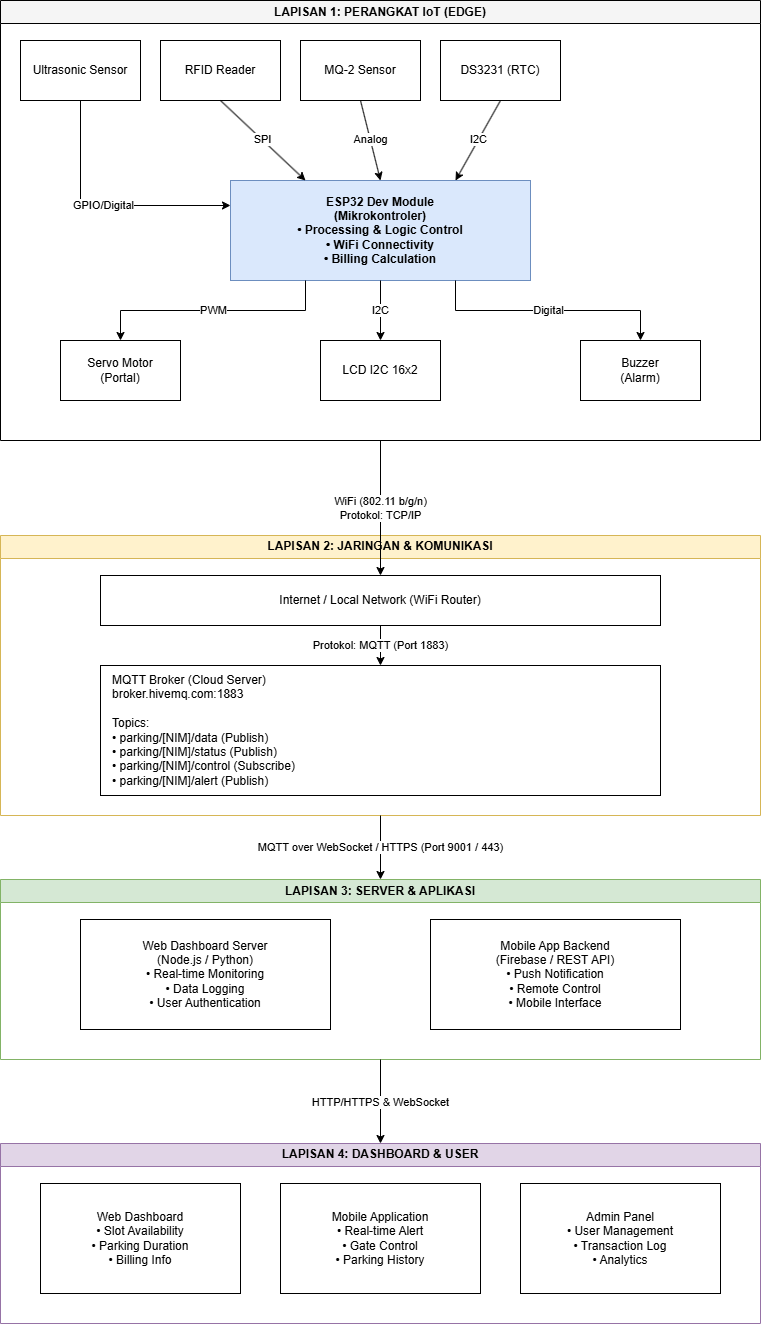

The diagram above was exported from draw.io. Its source (the exported page's mxGraphModel, read from the mxfile embedded in the PNG):
<mxGraphModel dx="2555" dy="2515" grid="0" gridSize="10" guides="1" tooltips="1" connect="1" arrows="1" fold="1" page="1" pageScale="1" pageWidth="850" pageHeight="1100" math="0" shadow="0">
  <root>
    <mxCell id="0" />
    <mxCell id="1" parent="0" />
    <mxCell id="Gl6PtfsA4iBiLchKm7Ty-1" parent="1" style="swimlane;whiteSpace=wrap;html=1;startSize=23;fillColor=#f5f5f5;fontStyle=1" value="LAPISAN 1: PERANGKAT IoT (EDGE)" vertex="1">
      <mxGeometry height="440" width="760" x="20" y="-23" as="geometry" />
    </mxCell>
    <mxCell id="Gl6PtfsA4iBiLchKm7Ty-2" parent="Gl6PtfsA4iBiLchKm7Ty-1" style="rounded=0;whiteSpace=wrap;html=1;" value="Ultrasonic Sensor" vertex="1">
      <mxGeometry height="60" width="120" x="20" y="40" as="geometry" />
    </mxCell>
    <mxCell id="Gl6PtfsA4iBiLchKm7Ty-3" parent="Gl6PtfsA4iBiLchKm7Ty-1" style="rounded=0;whiteSpace=wrap;html=1;" value="RFID Reader" vertex="1">
      <mxGeometry height="60" width="120" x="160" y="40" as="geometry" />
    </mxCell>
    <mxCell id="Gl6PtfsA4iBiLchKm7Ty-4" parent="Gl6PtfsA4iBiLchKm7Ty-1" style="rounded=0;whiteSpace=wrap;html=1;" value="MQ-2 Sensor" vertex="1">
      <mxGeometry height="60" width="120" x="300" y="40" as="geometry" />
    </mxCell>
    <mxCell id="Gl6PtfsA4iBiLchKm7Ty-5" parent="Gl6PtfsA4iBiLchKm7Ty-1" style="rounded=0;whiteSpace=wrap;html=1;" value="DS3231 (RTC)" vertex="1">
      <mxGeometry height="60" width="120" x="440" y="40" as="geometry" />
    </mxCell>
    <mxCell id="Gl6PtfsA4iBiLchKm7Ty-6" parent="Gl6PtfsA4iBiLchKm7Ty-1" style="rounded=0;whiteSpace=wrap;html=1;fillColor=#dae8fc;strokeColor=#6c8ebf;fontStyle=1" value="ESP32 Dev Module&#10;(Mikrokontroler)&#10;• Processing &amp; Logic Control&#10;• WiFi Connectivity&#10;• Billing Calculation" vertex="1">
      <mxGeometry height="100" width="300" x="230" y="180" as="geometry" />
    </mxCell>
    <mxCell id="Gl6PtfsA4iBiLchKm7Ty-7" parent="Gl6PtfsA4iBiLchKm7Ty-1" style="rounded=0;whiteSpace=wrap;html=1;" value="Servo Motor&#10;(Portal)" vertex="1">
      <mxGeometry height="60" width="120" x="60" y="340" as="geometry" />
    </mxCell>
    <mxCell id="Gl6PtfsA4iBiLchKm7Ty-8" parent="Gl6PtfsA4iBiLchKm7Ty-1" style="rounded=0;whiteSpace=wrap;html=1;" value="LCD I2C 16x2" vertex="1">
      <mxGeometry height="60" width="120" x="320" y="340" as="geometry" />
    </mxCell>
    <mxCell id="Gl6PtfsA4iBiLchKm7Ty-9" parent="Gl6PtfsA4iBiLchKm7Ty-1" style="rounded=0;whiteSpace=wrap;html=1;" value="Buzzer&#10;(Alarm)" vertex="1">
      <mxGeometry height="60" width="120" x="580" y="340" as="geometry" />
    </mxCell>
    <mxCell id="Gl6PtfsA4iBiLchKm7Ty-10" edge="1" parent="Gl6PtfsA4iBiLchKm7Ty-1" source="Gl6PtfsA4iBiLchKm7Ty-2" style="endArrow=classic;html=1;exitX=0.5;exitY=1;exitDx=0;exitDy=0;entryX=0;entryY=0.25;entryDx=0;entryDy=0;rounded=0;" target="Gl6PtfsA4iBiLchKm7Ty-6" value="GPIO/Digital">
      <mxGeometry height="50" relative="1" width="50" as="geometry">
        <Array as="points">
          <mxPoint x="80" y="205" />
        </Array>
        <mxPoint x="80" y="110" as="sourcePoint" />
        <mxPoint x="130" y="60" as="targetPoint" />
      </mxGeometry>
    </mxCell>
    <mxCell id="Gl6PtfsA4iBiLchKm7Ty-11" edge="1" parent="Gl6PtfsA4iBiLchKm7Ty-1" source="Gl6PtfsA4iBiLchKm7Ty-3" style="endArrow=classic;html=1;exitX=0.5;exitY=1;exitDx=0;exitDy=0;entryX=0.25;entryY=0;entryDx=0;entryDy=0;rounded=0;" target="Gl6PtfsA4iBiLchKm7Ty-6" value="SPI">
      <mxGeometry height="50" relative="1" width="50" as="geometry" />
    </mxCell>
    <mxCell id="Gl6PtfsA4iBiLchKm7Ty-12" edge="1" parent="Gl6PtfsA4iBiLchKm7Ty-1" source="Gl6PtfsA4iBiLchKm7Ty-4" style="endArrow=classic;html=1;exitX=0.5;exitY=1;exitDx=0;exitDy=0;entryX=0.5;entryY=0;entryDx=0;entryDy=0;rounded=0;" target="Gl6PtfsA4iBiLchKm7Ty-6" value="Analog">
      <mxGeometry height="50" relative="1" width="50" as="geometry" />
    </mxCell>
    <mxCell id="Gl6PtfsA4iBiLchKm7Ty-13" edge="1" parent="Gl6PtfsA4iBiLchKm7Ty-1" source="Gl6PtfsA4iBiLchKm7Ty-5" style="endArrow=classic;html=1;exitX=0.5;exitY=1;exitDx=0;exitDy=0;entryX=0.75;entryY=0;entryDx=0;entryDy=0;rounded=0;" target="Gl6PtfsA4iBiLchKm7Ty-6" value="I2C">
      <mxGeometry height="50" relative="1" width="50" as="geometry" />
    </mxCell>
    <mxCell id="Gl6PtfsA4iBiLchKm7Ty-14" edge="1" parent="Gl6PtfsA4iBiLchKm7Ty-1" source="Gl6PtfsA4iBiLchKm7Ty-6" style="endArrow=classic;html=1;exitX=0.25;exitY=1;exitDx=0;exitDy=0;entryX=0.5;entryY=0;entryDx=0;entryDy=0;rounded=0;" target="Gl6PtfsA4iBiLchKm7Ty-7" value="PWM">
      <mxGeometry height="50" relative="1" width="50" as="geometry">
        <Array as="points">
          <mxPoint x="305" y="310" />
          <mxPoint x="120" y="310" />
        </Array>
      </mxGeometry>
    </mxCell>
    <mxCell id="Gl6PtfsA4iBiLchKm7Ty-15" edge="1" parent="Gl6PtfsA4iBiLchKm7Ty-1" source="Gl6PtfsA4iBiLchKm7Ty-6" style="endArrow=classic;html=1;exitX=0.5;exitY=1;exitDx=0;exitDy=0;entryX=0.5;entryY=0;entryDx=0;entryDy=0;rounded=0;" target="Gl6PtfsA4iBiLchKm7Ty-8" value="I2C">
      <mxGeometry height="50" relative="1" width="50" as="geometry" />
    </mxCell>
    <mxCell id="Gl6PtfsA4iBiLchKm7Ty-16" edge="1" parent="Gl6PtfsA4iBiLchKm7Ty-1" source="Gl6PtfsA4iBiLchKm7Ty-6" style="endArrow=classic;html=1;exitX=0.75;exitY=1;exitDx=0;exitDy=0;entryX=0.5;entryY=0;entryDx=0;entryDy=0;rounded=0;" target="Gl6PtfsA4iBiLchKm7Ty-9" value="Digital">
      <mxGeometry height="50" relative="1" width="50" as="geometry">
        <Array as="points">
          <mxPoint x="455" y="310" />
          <mxPoint x="640" y="310" />
        </Array>
      </mxGeometry>
    </mxCell>
    <mxCell id="Gl6PtfsA4iBiLchKm7Ty-17" parent="1" style="swimlane;whiteSpace=wrap;html=1;startSize=23;fillColor=#fff2cc;strokeColor=#d6b656;fontStyle=1" value="LAPISAN 2: JARINGAN &amp; KOMUNIKASI" vertex="1">
      <mxGeometry height="280" width="760" x="20" y="512" as="geometry" />
    </mxCell>
    <mxCell id="Gl6PtfsA4iBiLchKm7Ty-18" parent="Gl6PtfsA4iBiLchKm7Ty-17" style="rounded=0;whiteSpace=wrap;html=1;" value="Internet / Local Network (WiFi Router)" vertex="1">
      <mxGeometry height="50" width="560" x="100" y="40" as="geometry" />
    </mxCell>
    <mxCell id="Gl6PtfsA4iBiLchKm7Ty-19" parent="Gl6PtfsA4iBiLchKm7Ty-17" style="rounded=0;whiteSpace=wrap;html=1;align=left;spacingLeft=10;" value="MQTT Broker (Cloud Server)&#10;broker.hivemq.com:1883&#10;&#10;Topics:&#10;• parking/[NIM]/data (Publish)&#10;• parking/[NIM]/status (Publish)&#10;• parking/[NIM]/control (Subscribe)&#10;• parking/[NIM]/alert (Publish)" vertex="1">
      <mxGeometry height="130" width="560" x="100" y="130" as="geometry" />
    </mxCell>
    <mxCell id="Gl6PtfsA4iBiLchKm7Ty-20" edge="1" parent="Gl6PtfsA4iBiLchKm7Ty-17" source="Gl6PtfsA4iBiLchKm7Ty-18" style="endArrow=classic;html=1;exitX=0.5;exitY=1;exitDx=0;exitDy=0;entryX=0.5;entryY=0;entryDx=0;entryDy=0;rounded=0;" target="Gl6PtfsA4iBiLchKm7Ty-19" value="Protokol: MQTT (Port 1883)">
      <mxGeometry height="50" relative="1" width="50" as="geometry" />
    </mxCell>
    <mxCell id="Gl6PtfsA4iBiLchKm7Ty-21" edge="1" parent="1" source="Gl6PtfsA4iBiLchKm7Ty-1" style="endArrow=classic;html=1;exitX=0.5;exitY=1;exitDx=0;exitDy=0;entryX=0.5;entryY=0;entryDx=0;entryDy=0;rounded=0;" target="Gl6PtfsA4iBiLchKm7Ty-18" value="WiFi (802.11 b/g/n)&#10;Protokol: TCP/IP">
      <mxGeometry height="50" relative="1" width="50" as="geometry" />
    </mxCell>
    <mxCell id="Gl6PtfsA4iBiLchKm7Ty-22" parent="1" style="swimlane;whiteSpace=wrap;html=1;startSize=23;fillColor=#d5e8d4;strokeColor=#82b366;fontStyle=1" value="LAPISAN 3: SERVER &amp; APLIKASI" vertex="1">
      <mxGeometry height="180" width="760" x="20" y="856" as="geometry" />
    </mxCell>
    <mxCell id="Gl6PtfsA4iBiLchKm7Ty-23" parent="Gl6PtfsA4iBiLchKm7Ty-22" style="rounded=0;whiteSpace=wrap;html=1;" value="Web Dashboard Server&#10;(Node.js / Python)&#10;• Real-time Monitoring&#10;• Data Logging&#10;• User Authentication" vertex="1">
      <mxGeometry height="110" width="250" x="80" y="40" as="geometry" />
    </mxCell>
    <mxCell id="Gl6PtfsA4iBiLchKm7Ty-24" parent="Gl6PtfsA4iBiLchKm7Ty-22" style="rounded=0;whiteSpace=wrap;html=1;" value="Mobile App Backend&#10;(Firebase / REST API)&#10;• Push Notification&#10;• Remote Control&#10;• Mobile Interface" vertex="1">
      <mxGeometry height="110" width="250" x="430" y="40" as="geometry" />
    </mxCell>
    <mxCell id="Gl6PtfsA4iBiLchKm7Ty-25" edge="1" parent="1" source="Gl6PtfsA4iBiLchKm7Ty-17" style="endArrow=classic;html=1;exitX=0.5;exitY=1;exitDx=0;exitDy=0;entryX=0.5;entryY=0;entryDx=0;entryDy=0;rounded=0;" target="Gl6PtfsA4iBiLchKm7Ty-22" value="MQTT over WebSocket / HTTPS (Port 9001 / 443)">
      <mxGeometry height="50" relative="1" width="50" as="geometry" />
    </mxCell>
    <mxCell id="Gl6PtfsA4iBiLchKm7Ty-26" parent="1" style="swimlane;whiteSpace=wrap;html=1;startSize=23;fillColor=#e1d5e7;strokeColor=#9673a6;fontStyle=1" value="LAPISAN 4: DASHBOARD &amp; USER" vertex="1">
      <mxGeometry height="180" width="760" x="20" y="1120" as="geometry" />
    </mxCell>
    <mxCell id="Gl6PtfsA4iBiLchKm7Ty-27" parent="Gl6PtfsA4iBiLchKm7Ty-26" style="rounded=0;whiteSpace=wrap;html=1;" value="Web Dashboard&#10;• Slot Availability&#10;• Parking Duration&#10;• Billing Info" vertex="1">
      <mxGeometry height="110" width="200" x="40" y="40" as="geometry" />
    </mxCell>
    <mxCell id="Gl6PtfsA4iBiLchKm7Ty-28" parent="Gl6PtfsA4iBiLchKm7Ty-26" style="rounded=0;whiteSpace=wrap;html=1;" value="Mobile Application&#10;• Real-time Alert&#10;• Gate Control&#10;• Parking History" vertex="1">
      <mxGeometry height="110" width="200" x="280" y="40" as="geometry" />
    </mxCell>
    <mxCell id="Gl6PtfsA4iBiLchKm7Ty-29" parent="Gl6PtfsA4iBiLchKm7Ty-26" style="rounded=0;whiteSpace=wrap;html=1;" value="Admin Panel&#10;• User Management&#10;• Transaction Log&#10;• Analytics" vertex="1">
      <mxGeometry height="110" width="200" x="520" y="40" as="geometry" />
    </mxCell>
    <mxCell id="Gl6PtfsA4iBiLchKm7Ty-30" edge="1" parent="1" source="Gl6PtfsA4iBiLchKm7Ty-22" style="endArrow=classic;html=1;exitX=0.5;exitY=1;exitDx=0;exitDy=0;entryX=0.5;entryY=0;entryDx=0;entryDy=0;rounded=0;" target="Gl6PtfsA4iBiLchKm7Ty-26" value="HTTP/HTTPS &amp; WebSocket">
      <mxGeometry height="50" relative="1" width="50" as="geometry" />
    </mxCell>
  </root>
</mxGraphModel>